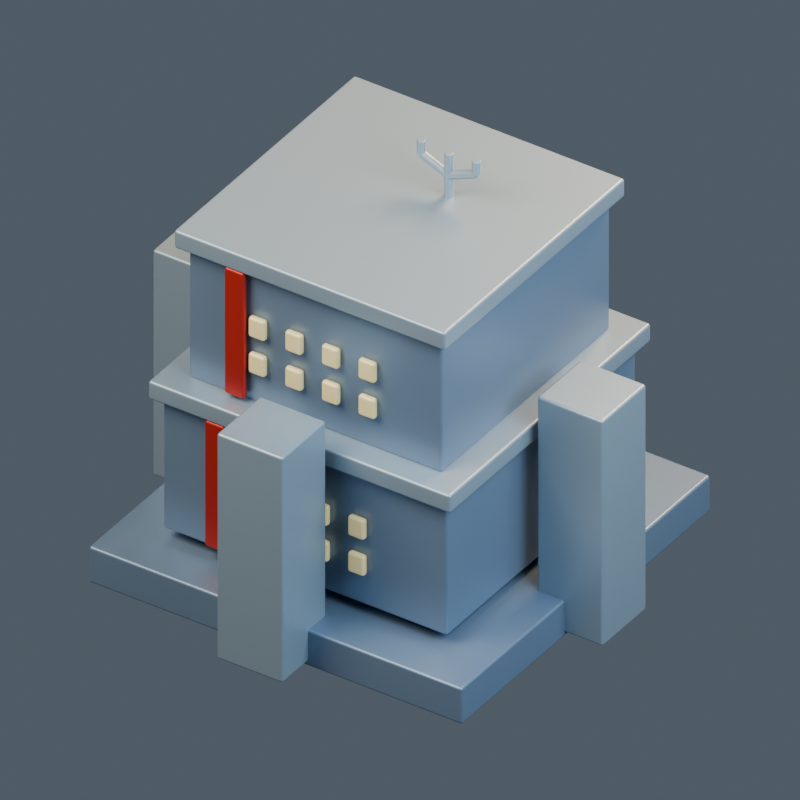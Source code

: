 # Source: model.blend  (saved by Blender 4.5.92; exported with 4.5.12 LTS)
import bpy
from mathutils import Matrix  # noqa: F401  (used for matrix-valued properties, if any)

bpy.ops.wm.read_factory_settings(use_empty=True)
scene = bpy.context.scene
scene.name = '135 | The Cube'

# ---- collections
col_mn06___the_cube = bpy.data.collections.new('MN06 | The Cube'); scene.collection.children.link(col_mn06___the_cube)

# ---- materials (node trees are filled in below, after node groups)
mat_mauna___body = bpy.data.materials.new('mauna | body')
mat_mauna___body.diffuse_color = (0.19, 0.27, 0.38, 1.0)
mat_mauna___trim = bpy.data.materials.new('mauna | trim')
mat_mauna___trim.diffuse_color = (0.31, 0.4, 0.47, 1.0)
mat_mauna___light = bpy.data.materials.new('mauna | light')
mat_mauna___light.diffuse_color = (0.84, 0.68, 0.32, 1.0)
mat_mauna___accent = bpy.data.materials.new('mauna | accent')
mat_mauna___accent.diffuse_color = (0.52, 0.02, 0.015, 1.0)
mat_mauna___cap = bpy.data.materials.new('mauna | cap')
mat_mauna___cap.diffuse_color = (0.52, 0.31, 0.09, 1.0)

# ---- material node trees
mat_mauna___body.use_nodes = True; mat_mauna___body.node_tree.nodes.clear()
_N = mat_mauna___body.node_tree.nodes; _L = mat_mauna___body.node_tree.links
n0 = _N.new('ShaderNodeBsdfPrincipled'); n0.name = 'Principled BSDF'; n0.location = (-200, 100)
n0.inputs[0].default_value = (0.19, 0.27, 0.38, 1.0)
n0.inputs[1].default_value = 0.45
n0.inputs[2].default_value = 0.43
n0.inputs[27].default_value = (0.19, 0.27, 0.38, 1.0)
n1 = _N.new('ShaderNodeOutputMaterial'); n1.name = 'Material Output'; n1.location = (200, 100)
_L.new(n0.outputs[0], n1.inputs[0])
n1.is_active_output = True
mat_mauna___trim.use_nodes = True; mat_mauna___trim.node_tree.nodes.clear()
_N = mat_mauna___trim.node_tree.nodes; _L = mat_mauna___trim.node_tree.links
n0 = _N.new('ShaderNodeBsdfPrincipled'); n0.name = 'Principled BSDF'; n0.location = (-200, 100)
n0.inputs[0].default_value = (0.31, 0.4, 0.47, 1.0)
n0.inputs[1].default_value = 0.45
n0.inputs[2].default_value = 0.43
n0.inputs[27].default_value = (0.31, 0.4, 0.47, 1.0)
n1 = _N.new('ShaderNodeOutputMaterial'); n1.name = 'Material Output'; n1.location = (200, 100)
_L.new(n0.outputs[0], n1.inputs[0])
n1.is_active_output = True
mat_mauna___light.use_nodes = True; mat_mauna___light.node_tree.nodes.clear()
_N = mat_mauna___light.node_tree.nodes; _L = mat_mauna___light.node_tree.links
n0 = _N.new('ShaderNodeBsdfPrincipled'); n0.name = 'Principled BSDF'; n0.location = (-200, 100)
n0.inputs[0].default_value = (0.84, 0.68, 0.32, 1.0)
n0.inputs[1].default_value = 0.1
n0.inputs[2].default_value = 0.43
n0.inputs[27].default_value = (0.84, 0.68, 0.32, 1.0)
n0.inputs[28].default_value = 0.25
n1 = _N.new('ShaderNodeOutputMaterial'); n1.name = 'Material Output'; n1.location = (200, 100)
_L.new(n0.outputs[0], n1.inputs[0])
n1.is_active_output = True
mat_mauna___accent.use_nodes = True; mat_mauna___accent.node_tree.nodes.clear()
_N = mat_mauna___accent.node_tree.nodes; _L = mat_mauna___accent.node_tree.links
n0 = _N.new('ShaderNodeBsdfPrincipled'); n0.name = 'Principled BSDF'; n0.location = (-200, 100)
n0.inputs[0].default_value = (0.52, 0.02, 0.015, 1.0)
n0.inputs[1].default_value = 0.45
n0.inputs[2].default_value = 0.43
n0.inputs[27].default_value = (0.52, 0.02, 0.015, 1.0)
n1 = _N.new('ShaderNodeOutputMaterial'); n1.name = 'Material Output'; n1.location = (200, 100)
_L.new(n0.outputs[0], n1.inputs[0])
n1.is_active_output = True
mat_mauna___cap.use_nodes = True; mat_mauna___cap.node_tree.nodes.clear()
_N = mat_mauna___cap.node_tree.nodes; _L = mat_mauna___cap.node_tree.links
n0 = _N.new('ShaderNodeBsdfPrincipled'); n0.name = 'Principled BSDF'; n0.location = (-200, 100)
n0.inputs[0].default_value = (0.52, 0.31, 0.09, 1.0)
n0.inputs[1].default_value = 0.45
n0.inputs[2].default_value = 0.43
n0.inputs[27].default_value = (0.52, 0.31, 0.09, 1.0)
n1 = _N.new('ShaderNodeOutputMaterial'); n1.name = 'Material Output'; n1.location = (200, 100)
_L.new(n0.outputs[0], n1.inputs[0])
n1.is_active_output = True

# ---- world
world_openfa_ambient = bpy.data.worlds.new('OpenFA ambient'); scene.world = world_openfa_ambient
world_openfa_ambient.use_nodes = True; world_openfa_ambient.node_tree.nodes.clear()
_N = world_openfa_ambient.node_tree.nodes; _L = world_openfa_ambient.node_tree.links
n0 = _N.new('ShaderNodeBackground'); n0.name = 'Background'; n0.location = (-200, 100)
n0.inputs[0].default_value = (0.19, 0.24, 0.3, 1.0)
n0.inputs[1].default_value = 0.45
n1 = _N.new('ShaderNodeOutputWorld'); n1.name = 'World Output'; n1.location = (200, 100)
_L.new(n0.outputs[0], n1.inputs[0])
n1.is_active_output = True

# ---- cameras
cam_camera = bpy.data.cameras.new('Camera')
cam_camera.type = 'ORTHO'
cam_camera.clip_end = 100.0
cam_camera.ortho_scale = 3.636

# ---- lights
light_area = bpy.data.lights.new('Area', 'AREA')
light_area.color = (1.0, 0.91, 0.78)
light_area.energy = 1100.0
light_area.size = 5.0
light_area.size_y = 1.0
light_area_001 = bpy.data.lights.new('Area.001', 'AREA')
light_area_001.color = (0.65, 0.83, 1.0)
light_area_001.energy = 650.0
light_area_001.size = 4.0
light_area_001.size_y = 1.0
light_area_002 = bpy.data.lights.new('Area.002', 'AREA')
light_area_002.color = (1.0, 0.66, 0.35)
light_area_002.energy = 900.0
light_area_002.size = 3.0
light_area_002.size_y = 1.0

# ---- meshes
me_cube = bpy.data.meshes.new('Cube')
me_cube.from_pydata([(-1.02, -1.02, -0.1), (-1.02, -1.02, 0.1), (-1.02, 1.02, -0.1), (-1.02, 1.02, 0.1), (1.02, -1.02, -0.1), (1.02, -1.02, 0.1), (1.02, 1.02, -0.1), (1.02, 1.02, 0.1)], [], [(0, 1, 3, 2), (2, 3, 7, 6), (6, 7, 5, 4), (4, 5, 1, 0), (2, 6, 4, 0), (7, 3, 1, 5)])
_uv = me_cube.uv_layers.new(name='UVMap')
_uv.uv.foreach_set('vector', [0.375, 0.0, 0.625, 0.0, 0.625, 0.25, 0.375, 0.25, 0.375, 0.25, 0.625, 0.25, 0.625, 0.5, 0.375, 0.5, 0.375, 0.5, 0.625, 0.5, 0.625, 0.75, 0.375, 0.75, 0.375, 0.75, 0.625, 0.75, 0.625, 1.0, 0.375, 1.0, 0.125, 0.5, 0.375, 0.5, 0.375, 0.75, 0.125, 0.75, 0.625, 0.5, 0.875, 0.5, 0.875, 0.75, 0.625, 0.75])
me_cube.materials.append(mat_mauna___body)
me_cube.update()
me_cube_001 = bpy.data.meshes.new('Cube.001')
me_cube_001.from_pydata([(-0.775, -0.775, -0.375), (-0.775, -0.775, 0.375), (-0.775, 0.775, -0.375), (-0.775, 0.775, 0.375), (0.775, -0.775, -0.375), (0.775, -0.775, 0.375), (0.775, 0.775, -0.375), (0.775, 0.775, 0.375)], [], [(0, 1, 3, 2), (2, 3, 7, 6), (6, 7, 5, 4), (4, 5, 1, 0), (2, 6, 4, 0), (7, 3, 1, 5)])
_uv = me_cube_001.uv_layers.new(name='UVMap')
_uv.uv.foreach_set('vector', [0.375, 0.0, 0.625, 0.0, 0.625, 0.25, 0.375, 0.25, 0.375, 0.25, 0.625, 0.25, 0.625, 0.5, 0.375, 0.5, 0.375, 0.5, 0.625, 0.5, 0.625, 0.75, 0.375, 0.75, 0.375, 0.75, 0.625, 0.75, 0.625, 1.0, 0.375, 1.0, 0.125, 0.5, 0.375, 0.5, 0.375, 0.75, 0.125, 0.75, 0.625, 0.5, 0.875, 0.5, 0.875, 0.75, 0.625, 0.75])
me_cube_001.materials.append(mat_mauna___body)
me_cube_001.update()
me_cube_002 = bpy.data.meshes.new('Cube.002')
me_cube_002.from_pydata([(-0.825, -0.825, -0.05), (-0.825, -0.825, 0.05), (-0.825, 0.825, -0.05), (-0.825, 0.825, 0.05), (0.825, -0.825, -0.05), (0.825, -0.825, 0.05), (0.825, 0.825, -0.05), (0.825, 0.825, 0.05)], [], [(0, 1, 3, 2), (2, 3, 7, 6), (6, 7, 5, 4), (4, 5, 1, 0), (2, 6, 4, 0), (7, 3, 1, 5)])
_uv = me_cube_002.uv_layers.new(name='UVMap')
_uv.uv.foreach_set('vector', [0.375, 0.0, 0.625, 0.0, 0.625, 0.25, 0.375, 0.25, 0.375, 0.25, 0.625, 0.25, 0.625, 0.5, 0.375, 0.5, 0.375, 0.5, 0.625, 0.5, 0.625, 0.75, 0.375, 0.75, 0.375, 0.75, 0.625, 0.75, 0.625, 1.0, 0.375, 1.0, 0.125, 0.5, 0.375, 0.5, 0.375, 0.75, 0.125, 0.75, 0.625, 0.5, 0.875, 0.5, 0.875, 0.75, 0.625, 0.75])
me_cube_002.materials.append(mat_mauna___trim)
me_cube_002.update()
me_cube_003 = bpy.data.meshes.new('Cube.003')
me_cube_003.from_pydata([(-0.045, -0.0175, -0.055), (-0.045, -0.0175, 0.055), (-0.045, 0.0175, -0.055), (-0.045, 0.0175, 0.055), (0.045, -0.0175, -0.055), (0.045, -0.0175, 0.055), (0.045, 0.0175, -0.055), (0.045, 0.0175, 0.055)], [], [(0, 1, 3, 2), (2, 3, 7, 6), (6, 7, 5, 4), (4, 5, 1, 0), (2, 6, 4, 0), (7, 3, 1, 5)])
_uv = me_cube_003.uv_layers.new(name='UVMap')
_uv.uv.foreach_set('vector', [0.375, 0.0, 0.625, 0.0, 0.625, 0.25, 0.375, 0.25, 0.375, 0.25, 0.625, 0.25, 0.625, 0.5, 0.375, 0.5, 0.375, 0.5, 0.625, 0.5, 0.625, 0.75, 0.375, 0.75, 0.375, 0.75, 0.625, 0.75, 0.625, 1.0, 0.375, 1.0, 0.125, 0.5, 0.375, 0.5, 0.375, 0.75, 0.125, 0.75, 0.625, 0.5, 0.875, 0.5, 0.875, 0.75, 0.625, 0.75])
me_cube_003.materials.append(mat_mauna___light)
me_cube_003.update()
me_cube_004 = bpy.data.meshes.new('Cube.004')
me_cube_004.from_pydata([(-0.045, -0.0175, -0.055), (-0.045, -0.0175, 0.055), (-0.045, 0.0175, -0.055), (-0.045, 0.0175, 0.055), (0.045, -0.0175, -0.055), (0.045, -0.0175, 0.055), (0.045, 0.0175, -0.055), (0.045, 0.0175, 0.055)], [], [(0, 1, 3, 2), (2, 3, 7, 6), (6, 7, 5, 4), (4, 5, 1, 0), (2, 6, 4, 0), (7, 3, 1, 5)])
_uv = me_cube_004.uv_layers.new(name='UVMap')
_uv.uv.foreach_set('vector', [0.375, 0.0, 0.625, 0.0, 0.625, 0.25, 0.375, 0.25, 0.375, 0.25, 0.625, 0.25, 0.625, 0.5, 0.375, 0.5, 0.375, 0.5, 0.625, 0.5, 0.625, 0.75, 0.375, 0.75, 0.375, 0.75, 0.625, 0.75, 0.625, 1.0, 0.375, 1.0, 0.125, 0.5, 0.375, 0.5, 0.375, 0.75, 0.125, 0.75, 0.625, 0.5, 0.875, 0.5, 0.875, 0.75, 0.625, 0.75])
me_cube_004.materials.append(mat_mauna___light)
me_cube_004.update()
me_cube_005 = bpy.data.meshes.new('Cube.005')
me_cube_005.from_pydata([(-0.045, -0.0175, -0.055), (-0.045, -0.0175, 0.055), (-0.045, 0.0175, -0.055), (-0.045, 0.0175, 0.055), (0.045, -0.0175, -0.055), (0.045, -0.0175, 0.055), (0.045, 0.0175, -0.055), (0.045, 0.0175, 0.055)], [], [(0, 1, 3, 2), (2, 3, 7, 6), (6, 7, 5, 4), (4, 5, 1, 0), (2, 6, 4, 0), (7, 3, 1, 5)])
_uv = me_cube_005.uv_layers.new(name='UVMap')
_uv.uv.foreach_set('vector', [0.375, 0.0, 0.625, 0.0, 0.625, 0.25, 0.375, 0.25, 0.375, 0.25, 0.625, 0.25, 0.625, 0.5, 0.375, 0.5, 0.375, 0.5, 0.625, 0.5, 0.625, 0.75, 0.375, 0.75, 0.375, 0.75, 0.625, 0.75, 0.625, 1.0, 0.375, 1.0, 0.125, 0.5, 0.375, 0.5, 0.375, 0.75, 0.125, 0.75, 0.625, 0.5, 0.875, 0.5, 0.875, 0.75, 0.625, 0.75])
me_cube_005.materials.append(mat_mauna___light)
me_cube_005.update()
me_cube_006 = bpy.data.meshes.new('Cube.006')
me_cube_006.from_pydata([(-0.045, -0.0175, -0.055), (-0.045, -0.0175, 0.055), (-0.045, 0.0175, -0.055), (-0.045, 0.0175, 0.055), (0.045, -0.0175, -0.055), (0.045, -0.0175, 0.055), (0.045, 0.0175, -0.055), (0.045, 0.0175, 0.055)], [], [(0, 1, 3, 2), (2, 3, 7, 6), (6, 7, 5, 4), (4, 5, 1, 0), (2, 6, 4, 0), (7, 3, 1, 5)])
_uv = me_cube_006.uv_layers.new(name='UVMap')
_uv.uv.foreach_set('vector', [0.375, 0.0, 0.625, 0.0, 0.625, 0.25, 0.375, 0.25, 0.375, 0.25, 0.625, 0.25, 0.625, 0.5, 0.375, 0.5, 0.375, 0.5, 0.625, 0.5, 0.625, 0.75, 0.375, 0.75, 0.375, 0.75, 0.625, 0.75, 0.625, 1.0, 0.375, 1.0, 0.125, 0.5, 0.375, 0.5, 0.375, 0.75, 0.125, 0.75, 0.625, 0.5, 0.875, 0.5, 0.875, 0.75, 0.625, 0.75])
me_cube_006.materials.append(mat_mauna___light)
me_cube_006.update()
me_cube_007 = bpy.data.meshes.new('Cube.007')
me_cube_007.from_pydata([(-0.045, -0.0175, -0.055), (-0.045, -0.0175, 0.055), (-0.045, 0.0175, -0.055), (-0.045, 0.0175, 0.055), (0.045, -0.0175, -0.055), (0.045, -0.0175, 0.055), (0.045, 0.0175, -0.055), (0.045, 0.0175, 0.055)], [], [(0, 1, 3, 2), (2, 3, 7, 6), (6, 7, 5, 4), (4, 5, 1, 0), (2, 6, 4, 0), (7, 3, 1, 5)])
_uv = me_cube_007.uv_layers.new(name='UVMap')
_uv.uv.foreach_set('vector', [0.375, 0.0, 0.625, 0.0, 0.625, 0.25, 0.375, 0.25, 0.375, 0.25, 0.625, 0.25, 0.625, 0.5, 0.375, 0.5, 0.375, 0.5, 0.625, 0.5, 0.625, 0.75, 0.375, 0.75, 0.375, 0.75, 0.625, 0.75, 0.625, 1.0, 0.375, 1.0, 0.125, 0.5, 0.375, 0.5, 0.375, 0.75, 0.125, 0.75, 0.625, 0.5, 0.875, 0.5, 0.875, 0.75, 0.625, 0.75])
me_cube_007.materials.append(mat_mauna___light)
me_cube_007.update()
me_cube_008 = bpy.data.meshes.new('Cube.008')
me_cube_008.from_pydata([(-0.045, -0.0175, -0.055), (-0.045, -0.0175, 0.055), (-0.045, 0.0175, -0.055), (-0.045, 0.0175, 0.055), (0.045, -0.0175, -0.055), (0.045, -0.0175, 0.055), (0.045, 0.0175, -0.055), (0.045, 0.0175, 0.055)], [], [(0, 1, 3, 2), (2, 3, 7, 6), (6, 7, 5, 4), (4, 5, 1, 0), (2, 6, 4, 0), (7, 3, 1, 5)])
_uv = me_cube_008.uv_layers.new(name='UVMap')
_uv.uv.foreach_set('vector', [0.375, 0.0, 0.625, 0.0, 0.625, 0.25, 0.375, 0.25, 0.375, 0.25, 0.625, 0.25, 0.625, 0.5, 0.375, 0.5, 0.375, 0.5, 0.625, 0.5, 0.625, 0.75, 0.375, 0.75, 0.375, 0.75, 0.625, 0.75, 0.625, 1.0, 0.375, 1.0, 0.125, 0.5, 0.375, 0.5, 0.375, 0.75, 0.125, 0.75, 0.625, 0.5, 0.875, 0.5, 0.875, 0.75, 0.625, 0.75])
me_cube_008.materials.append(mat_mauna___light)
me_cube_008.update()
me_cube_009 = bpy.data.meshes.new('Cube.009')
me_cube_009.from_pydata([(-0.045, -0.0175, -0.055), (-0.045, -0.0175, 0.055), (-0.045, 0.0175, -0.055), (-0.045, 0.0175, 0.055), (0.045, -0.0175, -0.055), (0.045, -0.0175, 0.055), (0.045, 0.0175, -0.055), (0.045, 0.0175, 0.055)], [], [(0, 1, 3, 2), (2, 3, 7, 6), (6, 7, 5, 4), (4, 5, 1, 0), (2, 6, 4, 0), (7, 3, 1, 5)])
_uv = me_cube_009.uv_layers.new(name='UVMap')
_uv.uv.foreach_set('vector', [0.375, 0.0, 0.625, 0.0, 0.625, 0.25, 0.375, 0.25, 0.375, 0.25, 0.625, 0.25, 0.625, 0.5, 0.375, 0.5, 0.375, 0.5, 0.625, 0.5, 0.625, 0.75, 0.375, 0.75, 0.375, 0.75, 0.625, 0.75, 0.625, 1.0, 0.375, 1.0, 0.125, 0.5, 0.375, 0.5, 0.375, 0.75, 0.125, 0.75, 0.625, 0.5, 0.875, 0.5, 0.875, 0.75, 0.625, 0.75])
me_cube_009.materials.append(mat_mauna___light)
me_cube_009.update()
me_cube_010 = bpy.data.meshes.new('Cube.010')
me_cube_010.from_pydata([(-0.045, -0.0175, -0.055), (-0.045, -0.0175, 0.055), (-0.045, 0.0175, -0.055), (-0.045, 0.0175, 0.055), (0.045, -0.0175, -0.055), (0.045, -0.0175, 0.055), (0.045, 0.0175, -0.055), (0.045, 0.0175, 0.055)], [], [(0, 1, 3, 2), (2, 3, 7, 6), (6, 7, 5, 4), (4, 5, 1, 0), (2, 6, 4, 0), (7, 3, 1, 5)])
_uv = me_cube_010.uv_layers.new(name='UVMap')
_uv.uv.foreach_set('vector', [0.375, 0.0, 0.625, 0.0, 0.625, 0.25, 0.375, 0.25, 0.375, 0.25, 0.625, 0.25, 0.625, 0.5, 0.375, 0.5, 0.375, 0.5, 0.625, 0.5, 0.625, 0.75, 0.375, 0.75, 0.375, 0.75, 0.625, 0.75, 0.625, 1.0, 0.375, 1.0, 0.125, 0.5, 0.375, 0.5, 0.375, 0.75, 0.125, 0.75, 0.625, 0.5, 0.875, 0.5, 0.875, 0.75, 0.625, 0.75])
me_cube_010.materials.append(mat_mauna___light)
me_cube_010.update()
me_cube_011 = bpy.data.meshes.new('Cube.011')
me_cube_011.from_pydata([(-0.055, -0.0175, -0.35), (-0.055, -0.0175, 0.35), (-0.055, 0.0175, -0.35), (-0.055, 0.0175, 0.35), (0.055, -0.0175, -0.35), (0.055, -0.0175, 0.35), (0.055, 0.0175, -0.35), (0.055, 0.0175, 0.35)], [], [(0, 1, 3, 2), (2, 3, 7, 6), (6, 7, 5, 4), (4, 5, 1, 0), (2, 6, 4, 0), (7, 3, 1, 5)])
_uv = me_cube_011.uv_layers.new(name='UVMap')
_uv.uv.foreach_set('vector', [0.375, 0.0, 0.625, 0.0, 0.625, 0.25, 0.375, 0.25, 0.375, 0.25, 0.625, 0.25, 0.625, 0.5, 0.375, 0.5, 0.375, 0.5, 0.625, 0.5, 0.625, 0.75, 0.375, 0.75, 0.375, 0.75, 0.625, 0.75, 0.625, 1.0, 0.375, 1.0, 0.125, 0.5, 0.375, 0.5, 0.375, 0.75, 0.125, 0.75, 0.625, 0.5, 0.875, 0.5, 0.875, 0.75, 0.625, 0.75])
me_cube_011.materials.append(mat_mauna___accent)
me_cube_011.update()
me_cube_012 = bpy.data.meshes.new('Cube.012')
me_cube_012.from_pydata([(-0.69, -0.69, -0.375), (-0.69, -0.69, 0.375), (-0.69, 0.69, -0.375), (-0.69, 0.69, 0.375), (0.69, -0.69, -0.375), (0.69, -0.69, 0.375), (0.69, 0.69, -0.375), (0.69, 0.69, 0.375)], [], [(0, 1, 3, 2), (2, 3, 7, 6), (6, 7, 5, 4), (4, 5, 1, 0), (2, 6, 4, 0), (7, 3, 1, 5)])
_uv = me_cube_012.uv_layers.new(name='UVMap')
_uv.uv.foreach_set('vector', [0.375, 0.0, 0.625, 0.0, 0.625, 0.25, 0.375, 0.25, 0.375, 0.25, 0.625, 0.25, 0.625, 0.5, 0.375, 0.5, 0.375, 0.5, 0.625, 0.5, 0.625, 0.75, 0.375, 0.75, 0.375, 0.75, 0.625, 0.75, 0.625, 1.0, 0.375, 1.0, 0.125, 0.5, 0.375, 0.5, 0.375, 0.75, 0.125, 0.75, 0.625, 0.5, 0.875, 0.5, 0.875, 0.75, 0.625, 0.75])
me_cube_012.materials.append(mat_mauna___body)
me_cube_012.update()
me_cube_013 = bpy.data.meshes.new('Cube.013')
me_cube_013.from_pydata([(-0.74, -0.74, -0.05), (-0.74, -0.74, 0.05), (-0.74, 0.74, -0.05), (-0.74, 0.74, 0.05), (0.74, -0.74, -0.05), (0.74, -0.74, 0.05), (0.74, 0.74, -0.05), (0.74, 0.74, 0.05)], [], [(0, 1, 3, 2), (2, 3, 7, 6), (6, 7, 5, 4), (4, 5, 1, 0), (2, 6, 4, 0), (7, 3, 1, 5)])
_uv = me_cube_013.uv_layers.new(name='UVMap')
_uv.uv.foreach_set('vector', [0.375, 0.0, 0.625, 0.0, 0.625, 0.25, 0.375, 0.25, 0.375, 0.25, 0.625, 0.25, 0.625, 0.5, 0.375, 0.5, 0.375, 0.5, 0.625, 0.5, 0.625, 0.75, 0.375, 0.75, 0.375, 0.75, 0.625, 0.75, 0.625, 1.0, 0.375, 1.0, 0.125, 0.5, 0.375, 0.5, 0.375, 0.75, 0.125, 0.75, 0.625, 0.5, 0.875, 0.5, 0.875, 0.75, 0.625, 0.75])
me_cube_013.materials.append(mat_mauna___trim)
me_cube_013.update()
me_cube_014 = bpy.data.meshes.new('Cube.014')
me_cube_014.from_pydata([(-0.045, -0.0175, -0.055), (-0.045, -0.0175, 0.055), (-0.045, 0.0175, -0.055), (-0.045, 0.0175, 0.055), (0.045, -0.0175, -0.055), (0.045, -0.0175, 0.055), (0.045, 0.0175, -0.055), (0.045, 0.0175, 0.055)], [], [(0, 1, 3, 2), (2, 3, 7, 6), (6, 7, 5, 4), (4, 5, 1, 0), (2, 6, 4, 0), (7, 3, 1, 5)])
_uv = me_cube_014.uv_layers.new(name='UVMap')
_uv.uv.foreach_set('vector', [0.375, 0.0, 0.625, 0.0, 0.625, 0.25, 0.375, 0.25, 0.375, 0.25, 0.625, 0.25, 0.625, 0.5, 0.375, 0.5, 0.375, 0.5, 0.625, 0.5, 0.625, 0.75, 0.375, 0.75, 0.375, 0.75, 0.625, 0.75, 0.625, 1.0, 0.375, 1.0, 0.125, 0.5, 0.375, 0.5, 0.375, 0.75, 0.125, 0.75, 0.625, 0.5, 0.875, 0.5, 0.875, 0.75, 0.625, 0.75])
me_cube_014.materials.append(mat_mauna___light)
me_cube_014.update()
me_cube_015 = bpy.data.meshes.new('Cube.015')
me_cube_015.from_pydata([(-0.045, -0.0175, -0.055), (-0.045, -0.0175, 0.055), (-0.045, 0.0175, -0.055), (-0.045, 0.0175, 0.055), (0.045, -0.0175, -0.055), (0.045, -0.0175, 0.055), (0.045, 0.0175, -0.055), (0.045, 0.0175, 0.055)], [], [(0, 1, 3, 2), (2, 3, 7, 6), (6, 7, 5, 4), (4, 5, 1, 0), (2, 6, 4, 0), (7, 3, 1, 5)])
_uv = me_cube_015.uv_layers.new(name='UVMap')
_uv.uv.foreach_set('vector', [0.375, 0.0, 0.625, 0.0, 0.625, 0.25, 0.375, 0.25, 0.375, 0.25, 0.625, 0.25, 0.625, 0.5, 0.375, 0.5, 0.375, 0.5, 0.625, 0.5, 0.625, 0.75, 0.375, 0.75, 0.375, 0.75, 0.625, 0.75, 0.625, 1.0, 0.375, 1.0, 0.125, 0.5, 0.375, 0.5, 0.375, 0.75, 0.125, 0.75, 0.625, 0.5, 0.875, 0.5, 0.875, 0.75, 0.625, 0.75])
me_cube_015.materials.append(mat_mauna___light)
me_cube_015.update()
me_cube_016 = bpy.data.meshes.new('Cube.016')
me_cube_016.from_pydata([(-0.045, -0.0175, -0.055), (-0.045, -0.0175, 0.055), (-0.045, 0.0175, -0.055), (-0.045, 0.0175, 0.055), (0.045, -0.0175, -0.055), (0.045, -0.0175, 0.055), (0.045, 0.0175, -0.055), (0.045, 0.0175, 0.055)], [], [(0, 1, 3, 2), (2, 3, 7, 6), (6, 7, 5, 4), (4, 5, 1, 0), (2, 6, 4, 0), (7, 3, 1, 5)])
_uv = me_cube_016.uv_layers.new(name='UVMap')
_uv.uv.foreach_set('vector', [0.375, 0.0, 0.625, 0.0, 0.625, 0.25, 0.375, 0.25, 0.375, 0.25, 0.625, 0.25, 0.625, 0.5, 0.375, 0.5, 0.375, 0.5, 0.625, 0.5, 0.625, 0.75, 0.375, 0.75, 0.375, 0.75, 0.625, 0.75, 0.625, 1.0, 0.375, 1.0, 0.125, 0.5, 0.375, 0.5, 0.375, 0.75, 0.125, 0.75, 0.625, 0.5, 0.875, 0.5, 0.875, 0.75, 0.625, 0.75])
me_cube_016.materials.append(mat_mauna___light)
me_cube_016.update()
me_cube_017 = bpy.data.meshes.new('Cube.017')
me_cube_017.from_pydata([(-0.045, -0.0175, -0.055), (-0.045, -0.0175, 0.055), (-0.045, 0.0175, -0.055), (-0.045, 0.0175, 0.055), (0.045, -0.0175, -0.055), (0.045, -0.0175, 0.055), (0.045, 0.0175, -0.055), (0.045, 0.0175, 0.055)], [], [(0, 1, 3, 2), (2, 3, 7, 6), (6, 7, 5, 4), (4, 5, 1, 0), (2, 6, 4, 0), (7, 3, 1, 5)])
_uv = me_cube_017.uv_layers.new(name='UVMap')
_uv.uv.foreach_set('vector', [0.375, 0.0, 0.625, 0.0, 0.625, 0.25, 0.375, 0.25, 0.375, 0.25, 0.625, 0.25, 0.625, 0.5, 0.375, 0.5, 0.375, 0.5, 0.625, 0.5, 0.625, 0.75, 0.375, 0.75, 0.375, 0.75, 0.625, 0.75, 0.625, 1.0, 0.375, 1.0, 0.125, 0.5, 0.375, 0.5, 0.375, 0.75, 0.125, 0.75, 0.625, 0.5, 0.875, 0.5, 0.875, 0.75, 0.625, 0.75])
me_cube_017.materials.append(mat_mauna___light)
me_cube_017.update()
me_cube_018 = bpy.data.meshes.new('Cube.018')
me_cube_018.from_pydata([(-0.045, -0.0175, -0.055), (-0.045, -0.0175, 0.055), (-0.045, 0.0175, -0.055), (-0.045, 0.0175, 0.055), (0.045, -0.0175, -0.055), (0.045, -0.0175, 0.055), (0.045, 0.0175, -0.055), (0.045, 0.0175, 0.055)], [], [(0, 1, 3, 2), (2, 3, 7, 6), (6, 7, 5, 4), (4, 5, 1, 0), (2, 6, 4, 0), (7, 3, 1, 5)])
_uv = me_cube_018.uv_layers.new(name='UVMap')
_uv.uv.foreach_set('vector', [0.375, 0.0, 0.625, 0.0, 0.625, 0.25, 0.375, 0.25, 0.375, 0.25, 0.625, 0.25, 0.625, 0.5, 0.375, 0.5, 0.375, 0.5, 0.625, 0.5, 0.625, 0.75, 0.375, 0.75, 0.375, 0.75, 0.625, 0.75, 0.625, 1.0, 0.375, 1.0, 0.125, 0.5, 0.375, 0.5, 0.375, 0.75, 0.125, 0.75, 0.625, 0.5, 0.875, 0.5, 0.875, 0.75, 0.625, 0.75])
me_cube_018.materials.append(mat_mauna___light)
me_cube_018.update()
me_cube_019 = bpy.data.meshes.new('Cube.019')
me_cube_019.from_pydata([(-0.045, -0.0175, -0.055), (-0.045, -0.0175, 0.055), (-0.045, 0.0175, -0.055), (-0.045, 0.0175, 0.055), (0.045, -0.0175, -0.055), (0.045, -0.0175, 0.055), (0.045, 0.0175, -0.055), (0.045, 0.0175, 0.055)], [], [(0, 1, 3, 2), (2, 3, 7, 6), (6, 7, 5, 4), (4, 5, 1, 0), (2, 6, 4, 0), (7, 3, 1, 5)])
_uv = me_cube_019.uv_layers.new(name='UVMap')
_uv.uv.foreach_set('vector', [0.375, 0.0, 0.625, 0.0, 0.625, 0.25, 0.375, 0.25, 0.375, 0.25, 0.625, 0.25, 0.625, 0.5, 0.375, 0.5, 0.375, 0.5, 0.625, 0.5, 0.625, 0.75, 0.375, 0.75, 0.375, 0.75, 0.625, 0.75, 0.625, 1.0, 0.375, 1.0, 0.125, 0.5, 0.375, 0.5, 0.375, 0.75, 0.125, 0.75, 0.625, 0.5, 0.875, 0.5, 0.875, 0.75, 0.625, 0.75])
me_cube_019.materials.append(mat_mauna___light)
me_cube_019.update()
me_cube_020 = bpy.data.meshes.new('Cube.020')
me_cube_020.from_pydata([(-0.045, -0.0175, -0.055), (-0.045, -0.0175, 0.055), (-0.045, 0.0175, -0.055), (-0.045, 0.0175, 0.055), (0.045, -0.0175, -0.055), (0.045, -0.0175, 0.055), (0.045, 0.0175, -0.055), (0.045, 0.0175, 0.055)], [], [(0, 1, 3, 2), (2, 3, 7, 6), (6, 7, 5, 4), (4, 5, 1, 0), (2, 6, 4, 0), (7, 3, 1, 5)])
_uv = me_cube_020.uv_layers.new(name='UVMap')
_uv.uv.foreach_set('vector', [0.375, 0.0, 0.625, 0.0, 0.625, 0.25, 0.375, 0.25, 0.375, 0.25, 0.625, 0.25, 0.625, 0.5, 0.375, 0.5, 0.375, 0.5, 0.625, 0.5, 0.625, 0.75, 0.375, 0.75, 0.375, 0.75, 0.625, 0.75, 0.625, 1.0, 0.375, 1.0, 0.125, 0.5, 0.375, 0.5, 0.375, 0.75, 0.125, 0.75, 0.625, 0.5, 0.875, 0.5, 0.875, 0.75, 0.625, 0.75])
me_cube_020.materials.append(mat_mauna___light)
me_cube_020.update()
me_cube_021 = bpy.data.meshes.new('Cube.021')
me_cube_021.from_pydata([(-0.045, -0.0175, -0.055), (-0.045, -0.0175, 0.055), (-0.045, 0.0175, -0.055), (-0.045, 0.0175, 0.055), (0.045, -0.0175, -0.055), (0.045, -0.0175, 0.055), (0.045, 0.0175, -0.055), (0.045, 0.0175, 0.055)], [], [(0, 1, 3, 2), (2, 3, 7, 6), (6, 7, 5, 4), (4, 5, 1, 0), (2, 6, 4, 0), (7, 3, 1, 5)])
_uv = me_cube_021.uv_layers.new(name='UVMap')
_uv.uv.foreach_set('vector', [0.375, 0.0, 0.625, 0.0, 0.625, 0.25, 0.375, 0.25, 0.375, 0.25, 0.625, 0.25, 0.625, 0.5, 0.375, 0.5, 0.375, 0.5, 0.625, 0.5, 0.625, 0.75, 0.375, 0.75, 0.375, 0.75, 0.625, 0.75, 0.625, 1.0, 0.375, 1.0, 0.125, 0.5, 0.375, 0.5, 0.375, 0.75, 0.125, 0.75, 0.625, 0.5, 0.875, 0.5, 0.875, 0.75, 0.625, 0.75])
me_cube_021.materials.append(mat_mauna___light)
me_cube_021.update()
me_cube_022 = bpy.data.meshes.new('Cube.022')
me_cube_022.from_pydata([(-0.055, -0.0175, -0.35), (-0.055, -0.0175, 0.35), (-0.055, 0.0175, -0.35), (-0.055, 0.0175, 0.35), (0.055, -0.0175, -0.35), (0.055, -0.0175, 0.35), (0.055, 0.0175, -0.35), (0.055, 0.0175, 0.35)], [], [(0, 1, 3, 2), (2, 3, 7, 6), (6, 7, 5, 4), (4, 5, 1, 0), (2, 6, 4, 0), (7, 3, 1, 5)])
_uv = me_cube_022.uv_layers.new(name='UVMap')
_uv.uv.foreach_set('vector', [0.375, 0.0, 0.625, 0.0, 0.625, 0.25, 0.375, 0.25, 0.375, 0.25, 0.625, 0.25, 0.625, 0.5, 0.375, 0.5, 0.375, 0.5, 0.625, 0.5, 0.625, 0.75, 0.375, 0.75, 0.375, 0.75, 0.625, 0.75, 0.625, 1.0, 0.375, 1.0, 0.125, 0.5, 0.375, 0.5, 0.375, 0.75, 0.125, 0.75, 0.625, 0.5, 0.875, 0.5, 0.875, 0.75, 0.625, 0.75])
me_cube_022.materials.append(mat_mauna___accent)
me_cube_022.update()
me_cube_023 = bpy.data.meshes.new('Cube.023')
me_cube_023.from_pydata([(-0.18, -0.18, -0.625), (-0.18, -0.18, 0.625), (-0.18, 0.18, -0.625), (-0.18, 0.18, 0.625), (0.18, -0.18, -0.625), (0.18, -0.18, 0.625), (0.18, 0.18, -0.625), (0.18, 0.18, 0.625)], [], [(0, 1, 3, 2), (2, 3, 7, 6), (6, 7, 5, 4), (4, 5, 1, 0), (2, 6, 4, 0), (7, 3, 1, 5)])
_uv = me_cube_023.uv_layers.new(name='UVMap')
_uv.uv.foreach_set('vector', [0.375, 0.0, 0.625, 0.0, 0.625, 0.25, 0.375, 0.25, 0.375, 0.25, 0.625, 0.25, 0.625, 0.5, 0.375, 0.5, 0.375, 0.5, 0.625, 0.5, 0.625, 0.75, 0.375, 0.75, 0.375, 0.75, 0.625, 0.75, 0.625, 1.0, 0.375, 1.0, 0.125, 0.5, 0.375, 0.5, 0.375, 0.75, 0.125, 0.75, 0.625, 0.5, 0.875, 0.5, 0.875, 0.75, 0.625, 0.75])
me_cube_023.materials.append(mat_mauna___trim)
me_cube_023.update()
me_buttress_metal_footing_mesh = bpy.data.meshes.new('Buttress metal footing mesh')
me_buttress_metal_footing_mesh.from_pydata([(1.17, 0.0, 0.0), (1.135, 0.08485, 0.0), (1.05, 0.12, 0.0), (0.9651, 0.08485, 0.0), (0.93, 1.47e-17, 0.0), (0.9651, -0.08485, 0.0), (1.05, -0.12, 0.0), (1.135, -0.08485, 0.0), (1.17, 0.0, 0.24), (1.135, 0.08485, 0.24), (1.05, 0.12, 0.24), (0.9651, 0.08485, 0.24), (0.93, 1.47e-17, 0.24), (0.9651, -0.08485, 0.24), (1.05, -0.12, 0.24), (1.135, -0.08485, 0.24)], [], [(7, 6, 5, 4, 3, 2, 1, 0), (0, 1, 9, 8), (1, 2, 10, 9), (2, 3, 11, 10), (3, 4, 12, 11), (4, 5, 13, 12), (5, 6, 14, 13), (6, 7, 15, 14), (7, 0, 8, 15), (8, 9, 10, 11, 12, 13, 14, 15)])
me_buttress_metal_footing_mesh.polygons.foreach_set('use_smooth', [0, 1, 1, 1, 1, 1, 1, 1, 1, 0])
me_buttress_metal_footing_mesh.materials.append(mat_mauna___cap)
me_buttress_metal_footing_mesh.update()
me_cube_024 = bpy.data.meshes.new('Cube.024')
me_cube_024.from_pydata([(-0.18, -0.18, -0.625), (-0.18, -0.18, 0.625), (-0.18, 0.18, -0.625), (-0.18, 0.18, 0.625), (0.18, -0.18, -0.625), (0.18, -0.18, 0.625), (0.18, 0.18, -0.625), (0.18, 0.18, 0.625)], [], [(0, 1, 3, 2), (2, 3, 7, 6), (6, 7, 5, 4), (4, 5, 1, 0), (2, 6, 4, 0), (7, 3, 1, 5)])
_uv = me_cube_024.uv_layers.new(name='UVMap')
_uv.uv.foreach_set('vector', [0.375, 0.0, 0.625, 0.0, 0.625, 0.25, 0.375, 0.25, 0.375, 0.25, 0.625, 0.25, 0.625, 0.5, 0.375, 0.5, 0.375, 0.5, 0.625, 0.5, 0.625, 0.75, 0.375, 0.75, 0.375, 0.75, 0.625, 0.75, 0.625, 1.0, 0.375, 1.0, 0.125, 0.5, 0.375, 0.5, 0.375, 0.75, 0.125, 0.75, 0.625, 0.5, 0.875, 0.5, 0.875, 0.75, 0.625, 0.75])
me_cube_024.materials.append(mat_mauna___trim)
me_cube_024.update()
me_buttress_metal_footing_mesh_001 = bpy.data.meshes.new('Buttress metal footing mesh.001')
me_buttress_metal_footing_mesh_001.from_pydata([(0.12, 1.05, 0.0), (0.08485, 1.135, 0.0), (7.164e-17, 1.17, 0.0), (-0.08485, 1.135, 0.0), (-0.12, 1.05, 0.0), (-0.08485, 0.9651, 0.0), (4.225e-17, 0.93, 0.0), (0.08485, 0.9651, 0.0), (0.12, 1.05, 0.24), (0.08485, 1.135, 0.24), (7.164e-17, 1.17, 0.24), (-0.08485, 1.135, 0.24), (-0.12, 1.05, 0.24), (-0.08485, 0.9651, 0.24), (4.225e-17, 0.93, 0.24), (0.08485, 0.9651, 0.24)], [], [(7, 6, 5, 4, 3, 2, 1, 0), (0, 1, 9, 8), (1, 2, 10, 9), (2, 3, 11, 10), (3, 4, 12, 11), (4, 5, 13, 12), (5, 6, 14, 13), (6, 7, 15, 14), (7, 0, 8, 15), (8, 9, 10, 11, 12, 13, 14, 15)])
me_buttress_metal_footing_mesh_001.polygons.foreach_set('use_smooth', [0, 1, 1, 1, 1, 1, 1, 1, 1, 0])
me_buttress_metal_footing_mesh_001.materials.append(mat_mauna___cap)
me_buttress_metal_footing_mesh_001.update()
me_cube_025 = bpy.data.meshes.new('Cube.025')
me_cube_025.from_pydata([(-0.18, -0.18, -0.625), (-0.18, -0.18, 0.625), (-0.18, 0.18, -0.625), (-0.18, 0.18, 0.625), (0.18, -0.18, -0.625), (0.18, -0.18, 0.625), (0.18, 0.18, -0.625), (0.18, 0.18, 0.625)], [], [(0, 1, 3, 2), (2, 3, 7, 6), (6, 7, 5, 4), (4, 5, 1, 0), (2, 6, 4, 0), (7, 3, 1, 5)])
_uv = me_cube_025.uv_layers.new(name='UVMap')
_uv.uv.foreach_set('vector', [0.375, 0.0, 0.625, 0.0, 0.625, 0.25, 0.375, 0.25, 0.375, 0.25, 0.625, 0.25, 0.625, 0.5, 0.375, 0.5, 0.375, 0.5, 0.625, 0.5, 0.625, 0.75, 0.375, 0.75, 0.375, 0.75, 0.625, 0.75, 0.625, 1.0, 0.375, 1.0, 0.125, 0.5, 0.375, 0.5, 0.375, 0.75, 0.125, 0.75, 0.625, 0.5, 0.875, 0.5, 0.875, 0.75, 0.625, 0.75])
me_cube_025.materials.append(mat_mauna___trim)
me_cube_025.update()
me_buttress_metal_footing_mesh_002 = bpy.data.meshes.new('Buttress metal footing mesh.002')
me_buttress_metal_footing_mesh_002.from_pydata([(-0.93, 1.286e-16, 0.0), (-0.9651, 0.08485, 0.0), (-1.05, 0.12, 0.0), (-1.135, 0.08485, 0.0), (-1.17, 1.433e-16, 0.0), (-1.135, -0.08485, 0.0), (-1.05, -0.12, 0.0), (-0.9651, -0.08485, 0.0), (-0.93, 1.286e-16, 0.24), (-0.9651, 0.08485, 0.24), (-1.05, 0.12, 0.24), (-1.135, 0.08485, 0.24), (-1.17, 1.433e-16, 0.24), (-1.135, -0.08485, 0.24), (-1.05, -0.12, 0.24), (-0.9651, -0.08485, 0.24)], [], [(7, 6, 5, 4, 3, 2, 1, 0), (0, 1, 9, 8), (1, 2, 10, 9), (2, 3, 11, 10), (3, 4, 12, 11), (4, 5, 13, 12), (5, 6, 14, 13), (6, 7, 15, 14), (7, 0, 8, 15), (8, 9, 10, 11, 12, 13, 14, 15)])
me_buttress_metal_footing_mesh_002.polygons.foreach_set('use_smooth', [0, 1, 1, 1, 1, 1, 1, 1, 1, 0])
me_buttress_metal_footing_mesh_002.materials.append(mat_mauna___cap)
me_buttress_metal_footing_mesh_002.update()
me_cube_026 = bpy.data.meshes.new('Cube.026')
me_cube_026.from_pydata([(-0.18, -0.18, -0.625), (-0.18, -0.18, 0.625), (-0.18, 0.18, -0.625), (-0.18, 0.18, 0.625), (0.18, -0.18, -0.625), (0.18, -0.18, 0.625), (0.18, 0.18, -0.625), (0.18, 0.18, 0.625)], [], [(0, 1, 3, 2), (2, 3, 7, 6), (6, 7, 5, 4), (4, 5, 1, 0), (2, 6, 4, 0), (7, 3, 1, 5)])
_uv = me_cube_026.uv_layers.new(name='UVMap')
_uv.uv.foreach_set('vector', [0.375, 0.0, 0.625, 0.0, 0.625, 0.25, 0.375, 0.25, 0.375, 0.25, 0.625, 0.25, 0.625, 0.5, 0.375, 0.5, 0.375, 0.5, 0.625, 0.5, 0.625, 0.75, 0.375, 0.75, 0.375, 0.75, 0.625, 0.75, 0.625, 1.0, 0.375, 1.0, 0.125, 0.5, 0.375, 0.5, 0.375, 0.75, 0.125, 0.75, 0.625, 0.5, 0.875, 0.5, 0.875, 0.75, 0.625, 0.75])
me_cube_026.materials.append(mat_mauna___trim)
me_cube_026.update()
me_buttress_metal_footing_mesh_003 = bpy.data.meshes.new('Buttress metal footing mesh.003')
me_buttress_metal_footing_mesh_003.from_pydata([(0.12, -1.05, 0.0), (0.08485, -0.9651, 0.0), (-1.855e-16, -0.93, 0.0), (-0.08485, -0.9651, 0.0), (-0.12, -1.05, 0.0), (-0.08485, -1.135, 0.0), (-2.149e-16, -1.17, 0.0), (0.08485, -1.135, 0.0), (0.12, -1.05, 0.24), (0.08485, -0.9651, 0.24), (-1.855e-16, -0.93, 0.24), (-0.08485, -0.9651, 0.24), (-0.12, -1.05, 0.24), (-0.08485, -1.135, 0.24), (-2.149e-16, -1.17, 0.24), (0.08485, -1.135, 0.24)], [], [(7, 6, 5, 4, 3, 2, 1, 0), (0, 1, 9, 8), (1, 2, 10, 9), (2, 3, 11, 10), (3, 4, 12, 11), (4, 5, 13, 12), (5, 6, 14, 13), (6, 7, 15, 14), (7, 0, 8, 15), (8, 9, 10, 11, 12, 13, 14, 15)])
me_buttress_metal_footing_mesh_003.polygons.foreach_set('use_smooth', [0, 1, 1, 1, 1, 1, 1, 1, 1, 0])
me_buttress_metal_footing_mesh_003.materials.append(mat_mauna___cap)
me_buttress_metal_footing_mesh_003.update()
me_cylinder = bpy.data.meshes.new('Cylinder')
me_cylinder.from_pydata([(0.0, 0.022, -0.125), (0.0, 0.022, 0.125), (0.011, 0.01905, -0.125), (0.011, 0.01905, 0.125), (0.01905, 0.011, -0.125), (0.01905, 0.011, 0.125), (0.022, 0.0, -0.125), (0.022, 0.0, 0.125), (0.01905, -0.011, -0.125), (0.01905, -0.011, 0.125), (0.011, -0.01905, -0.125), (0.011, -0.01905, 0.125), (0.0, -0.022, -0.125), (0.0, -0.022, 0.125), (-0.011, -0.01905, -0.125), (-0.011, -0.01905, 0.125), (-0.01905, -0.011, -0.125), (-0.01905, -0.011, 0.125), (-0.022, 0.0, -0.125), (-0.022, 0.0, 0.125), (-0.01905, 0.011, -0.125), (-0.01905, 0.011, 0.125), (-0.011, 0.01905, -0.125), (-0.011, 0.01905, 0.125)], [], [(0, 1, 3, 2), (2, 3, 5, 4), (4, 5, 7, 6), (6, 7, 9, 8), (8, 9, 11, 10), (10, 11, 13, 12), (12, 13, 15, 14), (14, 15, 17, 16), (16, 17, 19, 18), (18, 19, 21, 20), (3, 1, 23, 21, 19, 17, 15, 13, 11, 9, 7, 5), (20, 21, 23, 22), (22, 23, 1, 0), (0, 2, 4, 6, 8, 10, 12, 14, 16, 18, 20, 22)])
_uv = me_cylinder.uv_layers.new(name='UVMap')
_uv.uv.foreach_set('vector', [1.0, 0.5, 1.0, 1.0, 0.9167, 1.0, 0.9167, 0.5, 0.9167, 0.5, 0.9167, 1.0, 0.8333, 1.0, 0.8333, 0.5, 0.8333, 0.5, 0.8333, 1.0, 0.75, 1.0, 0.75, 0.5, 0.75, 0.5, 0.75, 1.0, 0.6667, 1.0, 0.6667, 0.5, 0.6667, 0.5, 0.6667, 1.0, 0.5833, 1.0, 0.5833, 0.5, 0.5833, 0.5, 0.5833, 1.0, 0.5, 1.0, 0.5, 0.5, 0.5, 0.5, 0.5, 1.0, 0.4167, 1.0, 0.4167, 0.5, 0.4167, 0.5, 0.4167, 1.0, 0.3333, 1.0, 0.3333, 0.5, 0.3333, 0.5, 0.3333, 1.0, 0.25, 1.0, 0.25, 0.5, 0.25, 0.5, 0.25, 1.0, 0.1667, 1.0, 0.1667, 0.5, 0.37, 0.4578, 0.25, 0.49, 0.13, 0.4578, 0.04215, 0.37, 0.01, 0.25, 0.04215, 0.13, 0.13, 0.04215, 0.25, 0.01, 0.37, 0.04215, 0.4578, 0.13, 0.49, 0.25, 0.4578, 0.37, 0.1667, 0.5, 0.1667, 1.0, 0.08333, 1.0, 0.08333, 0.5, 0.08333, 0.5, 0.08333, 1.0, 7.451e-08, 1.0, 7.451e-08, 0.5, 0.75, 0.49, 0.87, 0.4578, 0.9578, 0.37, 0.99, 0.25, 0.9578, 0.13, 0.87, 0.04215, 0.75, 0.01, 0.63, 0.04215, 0.5422, 0.13, 0.51, 0.25, 0.5422, 0.37, 0.63, 0.4578])
me_cylinder.materials.append(mat_mauna___trim)
me_cylinder.update()
me_cylinder_001 = bpy.data.meshes.new('Cylinder.001')
me_cylinder_001.from_pydata([(0.0, 0.022, -0.08174), (0.0, 0.022, 0.08174), (0.011, 0.01905, -0.08174), (0.011, 0.01905, 0.08174), (0.01905, 0.011, -0.08174), (0.01905, 0.011, 0.08174), (0.022, 0.0, -0.08174), (0.022, 0.0, 0.08174), (0.01905, -0.011, -0.08174), (0.01905, -0.011, 0.08174), (0.011, -0.01905, -0.08174), (0.011, -0.01905, 0.08174), (0.0, -0.022, -0.08174), (0.0, -0.022, 0.08174), (-0.011, -0.01905, -0.08174), (-0.011, -0.01905, 0.08174), (-0.01905, -0.011, -0.08174), (-0.01905, -0.011, 0.08174), (-0.022, 0.0, -0.08174), (-0.022, 0.0, 0.08174), (-0.01905, 0.011, -0.08174), (-0.01905, 0.011, 0.08174), (-0.011, 0.01905, -0.08174), (-0.011, 0.01905, 0.08174)], [], [(0, 1, 3, 2), (2, 3, 5, 4), (4, 5, 7, 6), (6, 7, 9, 8), (8, 9, 11, 10), (10, 11, 13, 12), (12, 13, 15, 14), (14, 15, 17, 16), (16, 17, 19, 18), (18, 19, 21, 20), (3, 1, 23, 21, 19, 17, 15, 13, 11, 9, 7, 5), (20, 21, 23, 22), (22, 23, 1, 0), (0, 2, 4, 6, 8, 10, 12, 14, 16, 18, 20, 22)])
_uv = me_cylinder_001.uv_layers.new(name='UVMap')
_uv.uv.foreach_set('vector', [1.0, 0.5, 1.0, 1.0, 0.9167, 1.0, 0.9167, 0.5, 0.9167, 0.5, 0.9167, 1.0, 0.8333, 1.0, 0.8333, 0.5, 0.8333, 0.5, 0.8333, 1.0, 0.75, 1.0, 0.75, 0.5, 0.75, 0.5, 0.75, 1.0, 0.6667, 1.0, 0.6667, 0.5, 0.6667, 0.5, 0.6667, 1.0, 0.5833, 1.0, 0.5833, 0.5, 0.5833, 0.5, 0.5833, 1.0, 0.5, 1.0, 0.5, 0.5, 0.5, 0.5, 0.5, 1.0, 0.4167, 1.0, 0.4167, 0.5, 0.4167, 0.5, 0.4167, 1.0, 0.3333, 1.0, 0.3333, 0.5, 0.3333, 0.5, 0.3333, 1.0, 0.25, 1.0, 0.25, 0.5, 0.25, 0.5, 0.25, 1.0, 0.1667, 1.0, 0.1667, 0.5, 0.37, 0.4578, 0.25, 0.49, 0.13, 0.4578, 0.04215, 0.37, 0.01, 0.25, 0.04215, 0.13, 0.13, 0.04215, 0.25, 0.01, 0.37, 0.04215, 0.4578, 0.13, 0.49, 0.25, 0.4578, 0.37, 0.1667, 0.5, 0.1667, 1.0, 0.08333, 1.0, 0.08333, 0.5, 0.08333, 0.5, 0.08333, 1.0, 7.451e-08, 1.0, 7.451e-08, 0.5, 0.75, 0.49, 0.87, 0.4578, 0.9578, 0.37, 0.99, 0.25, 0.9578, 0.13, 0.87, 0.04215, 0.75, 0.01, 0.63, 0.04215, 0.5422, 0.13, 0.51, 0.25, 0.5422, 0.37, 0.63, 0.4578])
me_cylinder_001.materials.append(mat_mauna___trim)
me_cylinder_001.update()
me_cylinder_002 = bpy.data.meshes.new('Cylinder.002')
me_cylinder_002.from_pydata([(0.0, 0.022, -0.0375), (0.0, 0.022, 0.0375), (0.011, 0.01905, -0.0375), (0.011, 0.01905, 0.0375), (0.01905, 0.011, -0.0375), (0.01905, 0.011, 0.0375), (0.022, 0.0, -0.0375), (0.022, 0.0, 0.0375), (0.01905, -0.011, -0.0375), (0.01905, -0.011, 0.0375), (0.011, -0.01905, -0.0375), (0.011, -0.01905, 0.0375), (0.0, -0.022, -0.0375), (0.0, -0.022, 0.0375), (-0.011, -0.01905, -0.0375), (-0.011, -0.01905, 0.0375), (-0.01905, -0.011, -0.0375), (-0.01905, -0.011, 0.0375), (-0.022, 0.0, -0.0375), (-0.022, 0.0, 0.0375), (-0.01905, 0.011, -0.0375), (-0.01905, 0.011, 0.0375), (-0.011, 0.01905, -0.0375), (-0.011, 0.01905, 0.0375)], [], [(0, 1, 3, 2), (2, 3, 5, 4), (4, 5, 7, 6), (6, 7, 9, 8), (8, 9, 11, 10), (10, 11, 13, 12), (12, 13, 15, 14), (14, 15, 17, 16), (16, 17, 19, 18), (18, 19, 21, 20), (3, 1, 23, 21, 19, 17, 15, 13, 11, 9, 7, 5), (20, 21, 23, 22), (22, 23, 1, 0), (0, 2, 4, 6, 8, 10, 12, 14, 16, 18, 20, 22)])
_uv = me_cylinder_002.uv_layers.new(name='UVMap')
_uv.uv.foreach_set('vector', [1.0, 0.5, 1.0, 1.0, 0.9167, 1.0, 0.9167, 0.5, 0.9167, 0.5, 0.9167, 1.0, 0.8333, 1.0, 0.8333, 0.5, 0.8333, 0.5, 0.8333, 1.0, 0.75, 1.0, 0.75, 0.5, 0.75, 0.5, 0.75, 1.0, 0.6667, 1.0, 0.6667, 0.5, 0.6667, 0.5, 0.6667, 1.0, 0.5833, 1.0, 0.5833, 0.5, 0.5833, 0.5, 0.5833, 1.0, 0.5, 1.0, 0.5, 0.5, 0.5, 0.5, 0.5, 1.0, 0.4167, 1.0, 0.4167, 0.5, 0.4167, 0.5, 0.4167, 1.0, 0.3333, 1.0, 0.3333, 0.5, 0.3333, 0.5, 0.3333, 1.0, 0.25, 1.0, 0.25, 0.5, 0.25, 0.5, 0.25, 1.0, 0.1667, 1.0, 0.1667, 0.5, 0.37, 0.4578, 0.25, 0.49, 0.13, 0.4578, 0.04215, 0.37, 0.01, 0.25, 0.04215, 0.13, 0.13, 0.04215, 0.25, 0.01, 0.37, 0.04215, 0.4578, 0.13, 0.49, 0.25, 0.4578, 0.37, 0.1667, 0.5, 0.1667, 1.0, 0.08333, 1.0, 0.08333, 0.5, 0.08333, 0.5, 0.08333, 1.0, 7.451e-08, 1.0, 7.451e-08, 0.5, 0.75, 0.49, 0.87, 0.4578, 0.9578, 0.37, 0.99, 0.25, 0.9578, 0.13, 0.87, 0.04215, 0.75, 0.01, 0.63, 0.04215, 0.5422, 0.13, 0.51, 0.25, 0.5422, 0.37, 0.63, 0.4578])
me_cylinder_002.materials.append(mat_mauna___trim)
me_cylinder_002.update()
me_cylinder_003 = bpy.data.meshes.new('Cylinder.003')
me_cylinder_003.from_pydata([(0.0, 0.022, -0.08174), (0.0, 0.022, 0.08174), (0.011, 0.01905, -0.08174), (0.011, 0.01905, 0.08174), (0.01905, 0.011, -0.08174), (0.01905, 0.011, 0.08174), (0.022, 0.0, -0.08174), (0.022, 0.0, 0.08174), (0.01905, -0.011, -0.08174), (0.01905, -0.011, 0.08174), (0.011, -0.01905, -0.08174), (0.011, -0.01905, 0.08174), (0.0, -0.022, -0.08174), (0.0, -0.022, 0.08174), (-0.011, -0.01905, -0.08174), (-0.011, -0.01905, 0.08174), (-0.01905, -0.011, -0.08174), (-0.01905, -0.011, 0.08174), (-0.022, 0.0, -0.08174), (-0.022, 0.0, 0.08174), (-0.01905, 0.011, -0.08174), (-0.01905, 0.011, 0.08174), (-0.011, 0.01905, -0.08174), (-0.011, 0.01905, 0.08174)], [], [(0, 1, 3, 2), (2, 3, 5, 4), (4, 5, 7, 6), (6, 7, 9, 8), (8, 9, 11, 10), (10, 11, 13, 12), (12, 13, 15, 14), (14, 15, 17, 16), (16, 17, 19, 18), (18, 19, 21, 20), (3, 1, 23, 21, 19, 17, 15, 13, 11, 9, 7, 5), (20, 21, 23, 22), (22, 23, 1, 0), (0, 2, 4, 6, 8, 10, 12, 14, 16, 18, 20, 22)])
_uv = me_cylinder_003.uv_layers.new(name='UVMap')
_uv.uv.foreach_set('vector', [1.0, 0.5, 1.0, 1.0, 0.9167, 1.0, 0.9167, 0.5, 0.9167, 0.5, 0.9167, 1.0, 0.8333, 1.0, 0.8333, 0.5, 0.8333, 0.5, 0.8333, 1.0, 0.75, 1.0, 0.75, 0.5, 0.75, 0.5, 0.75, 1.0, 0.6667, 1.0, 0.6667, 0.5, 0.6667, 0.5, 0.6667, 1.0, 0.5833, 1.0, 0.5833, 0.5, 0.5833, 0.5, 0.5833, 1.0, 0.5, 1.0, 0.5, 0.5, 0.5, 0.5, 0.5, 1.0, 0.4167, 1.0, 0.4167, 0.5, 0.4167, 0.5, 0.4167, 1.0, 0.3333, 1.0, 0.3333, 0.5, 0.3333, 0.5, 0.3333, 1.0, 0.25, 1.0, 0.25, 0.5, 0.25, 0.5, 0.25, 1.0, 0.1667, 1.0, 0.1667, 0.5, 0.37, 0.4578, 0.25, 0.49, 0.13, 0.4578, 0.04215, 0.37, 0.01, 0.25, 0.04215, 0.13, 0.13, 0.04215, 0.25, 0.01, 0.37, 0.04215, 0.4578, 0.13, 0.49, 0.25, 0.4578, 0.37, 0.1667, 0.5, 0.1667, 1.0, 0.08333, 1.0, 0.08333, 0.5, 0.08333, 0.5, 0.08333, 1.0, 7.451e-08, 1.0, 7.451e-08, 0.5, 0.75, 0.49, 0.87, 0.4578, 0.9578, 0.37, 0.99, 0.25, 0.9578, 0.13, 0.87, 0.04215, 0.75, 0.01, 0.63, 0.04215, 0.5422, 0.13, 0.51, 0.25, 0.5422, 0.37, 0.63, 0.4578])
me_cylinder_003.materials.append(mat_mauna___trim)
me_cylinder_003.update()
me_cylinder_004 = bpy.data.meshes.new('Cylinder.004')
me_cylinder_004.from_pydata([(0.0, 0.022, -0.0375), (0.0, 0.022, 0.0375), (0.011, 0.01905, -0.0375), (0.011, 0.01905, 0.0375), (0.01905, 0.011, -0.0375), (0.01905, 0.011, 0.0375), (0.022, 0.0, -0.0375), (0.022, 0.0, 0.0375), (0.01905, -0.011, -0.0375), (0.01905, -0.011, 0.0375), (0.011, -0.01905, -0.0375), (0.011, -0.01905, 0.0375), (0.0, -0.022, -0.0375), (0.0, -0.022, 0.0375), (-0.011, -0.01905, -0.0375), (-0.011, -0.01905, 0.0375), (-0.01905, -0.011, -0.0375), (-0.01905, -0.011, 0.0375), (-0.022, 0.0, -0.0375), (-0.022, 0.0, 0.0375), (-0.01905, 0.011, -0.0375), (-0.01905, 0.011, 0.0375), (-0.011, 0.01905, -0.0375), (-0.011, 0.01905, 0.0375)], [], [(0, 1, 3, 2), (2, 3, 5, 4), (4, 5, 7, 6), (6, 7, 9, 8), (8, 9, 11, 10), (10, 11, 13, 12), (12, 13, 15, 14), (14, 15, 17, 16), (16, 17, 19, 18), (18, 19, 21, 20), (3, 1, 23, 21, 19, 17, 15, 13, 11, 9, 7, 5), (20, 21, 23, 22), (22, 23, 1, 0), (0, 2, 4, 6, 8, 10, 12, 14, 16, 18, 20, 22)])
_uv = me_cylinder_004.uv_layers.new(name='UVMap')
_uv.uv.foreach_set('vector', [1.0, 0.5, 1.0, 1.0, 0.9167, 1.0, 0.9167, 0.5, 0.9167, 0.5, 0.9167, 1.0, 0.8333, 1.0, 0.8333, 0.5, 0.8333, 0.5, 0.8333, 1.0, 0.75, 1.0, 0.75, 0.5, 0.75, 0.5, 0.75, 1.0, 0.6667, 1.0, 0.6667, 0.5, 0.6667, 0.5, 0.6667, 1.0, 0.5833, 1.0, 0.5833, 0.5, 0.5833, 0.5, 0.5833, 1.0, 0.5, 1.0, 0.5, 0.5, 0.5, 0.5, 0.5, 1.0, 0.4167, 1.0, 0.4167, 0.5, 0.4167, 0.5, 0.4167, 1.0, 0.3333, 1.0, 0.3333, 0.5, 0.3333, 0.5, 0.3333, 1.0, 0.25, 1.0, 0.25, 0.5, 0.25, 0.5, 0.25, 1.0, 0.1667, 1.0, 0.1667, 0.5, 0.37, 0.4578, 0.25, 0.49, 0.13, 0.4578, 0.04215, 0.37, 0.01, 0.25, 0.04215, 0.13, 0.13, 0.04215, 0.25, 0.01, 0.37, 0.04215, 0.4578, 0.13, 0.49, 0.25, 0.4578, 0.37, 0.1667, 0.5, 0.1667, 1.0, 0.08333, 1.0, 0.08333, 0.5, 0.08333, 0.5, 0.08333, 1.0, 7.451e-08, 1.0, 7.451e-08, 0.5, 0.75, 0.49, 0.87, 0.4578, 0.9578, 0.37, 0.99, 0.25, 0.9578, 0.13, 0.87, 0.04215, 0.75, 0.01, 0.63, 0.04215, 0.5422, 0.13, 0.51, 0.25, 0.5422, 0.37, 0.63, 0.4578])
me_cylinder_004.materials.append(mat_mauna___trim)
me_cylinder_004.update()

# ---- objects
ob_openfa_orthographic_30_degree_camera = bpy.data.objects.new('OpenFA orthographic 30 degree camera', cam_camera)
ob_soft_key = bpy.data.objects.new('Soft key', light_area)
ob_cool_fill = bpy.data.objects.new('Cool fill', light_area_001)
ob_copper_rim = bpy.data.objects.new('Copper rim', light_area_002)
ob_foundation_slab = bpy.data.objects.new('Foundation slab', me_cube)
ob_modular_block_storey = bpy.data.objects.new('Modular block storey', me_cube_001)
ob_block_roof_ledge = bpy.data.objects.new('Block roof ledge', me_cube_002)
ob_inset_service_window = bpy.data.objects.new('Inset service window', me_cube_003)
ob_inset_service_window_001 = bpy.data.objects.new('Inset service window.001', me_cube_004)
ob_inset_service_window_002 = bpy.data.objects.new('Inset service window.002', me_cube_005)
ob_inset_service_window_003 = bpy.data.objects.new('Inset service window.003', me_cube_006)
ob_inset_service_window_004 = bpy.data.objects.new('Inset service window.004', me_cube_007)
ob_inset_service_window_005 = bpy.data.objects.new('Inset service window.005', me_cube_008)
ob_inset_service_window_006 = bpy.data.objects.new('Inset service window.006', me_cube_009)
ob_inset_service_window_007 = bpy.data.objects.new('Inset service window.007', me_cube_010)
ob_vertical_block_colour_strip = bpy.data.objects.new('Vertical block colour strip', me_cube_011)
ob_modular_block_storey_001 = bpy.data.objects.new('Modular block storey.001', me_cube_012)
ob_block_roof_ledge_001 = bpy.data.objects.new('Block roof ledge.001', me_cube_013)
ob_inset_service_window_008 = bpy.data.objects.new('Inset service window.008', me_cube_014)
ob_inset_service_window_009 = bpy.data.objects.new('Inset service window.009', me_cube_015)
ob_inset_service_window_010 = bpy.data.objects.new('Inset service window.010', me_cube_016)
ob_inset_service_window_011 = bpy.data.objects.new('Inset service window.011', me_cube_017)
ob_inset_service_window_012 = bpy.data.objects.new('Inset service window.012', me_cube_018)
ob_inset_service_window_013 = bpy.data.objects.new('Inset service window.013', me_cube_019)
ob_inset_service_window_014 = bpy.data.objects.new('Inset service window.014', me_cube_020)
ob_inset_service_window_015 = bpy.data.objects.new('Inset service window.015', me_cube_021)
ob_vertical_block_colour_strip_001 = bpy.data.objects.new('Vertical block colour strip.001', me_cube_022)
ob_block_buttress = bpy.data.objects.new('Block buttress', me_cube_023)
ob_buttress_metal_footing = bpy.data.objects.new('Buttress metal footing', me_buttress_metal_footing_mesh)
ob_block_buttress_001 = bpy.data.objects.new('Block buttress.001', me_cube_024)
ob_buttress_metal_footing_001 = bpy.data.objects.new('Buttress metal footing.001', me_buttress_metal_footing_mesh_001)
ob_block_buttress_002 = bpy.data.objects.new('Block buttress.002', me_cube_025)
ob_buttress_metal_footing_002 = bpy.data.objects.new('Buttress metal footing.002', me_buttress_metal_footing_mesh_002)
ob_block_buttress_003 = bpy.data.objects.new('Block buttress.003', me_cube_026)
ob_buttress_metal_footing_003 = bpy.data.objects.new('Buttress metal footing.003', me_buttress_metal_footing_mesh_003)
ob_aerial_stem = bpy.data.objects.new('Aerial stem', me_cylinder)
ob_aerial_fork = bpy.data.objects.new('Aerial fork', me_cylinder_001)
ob_aerial_fork_tine = bpy.data.objects.new('Aerial fork tine', me_cylinder_002)
ob_aerial_fork_001 = bpy.data.objects.new('Aerial fork.001', me_cylinder_003)
ob_aerial_fork_tine_001 = bpy.data.objects.new('Aerial fork tine.001', me_cylinder_004)

# ---- transforms, parenting, visibility, modifiers, constraints
ob_openfa_orthographic_30_degree_camera.location = (9.156, -13.73, 12.37)
ob_openfa_orthographic_30_degree_camera.rotation_euler = (0.9599, 5.558e-09, 0.588)
ob_soft_key.location = (-3.0, -5.0, 8.0)
ob_soft_key.rotation_euler = (0.6945, -4.69e-08, -0.5404)
ob_cool_fill.location = (5.0, -1.0, 5.0)
ob_cool_fill.rotation_euler = (0.9056, 4.58e-09, 1.373)
ob_copper_rim.location = (1.0, 5.0, 6.0)
ob_copper_rim.rotation_euler = (0.7952, -6.254e-08, 2.944)
ob_foundation_slab.location = (0.0, 0.0, 0.1)
_m = ob_foundation_slab.modifiers.new('Manufactured edge bevel', 'BEVEL')
_m.width = 0.014
_m.width_pct = 0.014
_m.segments = 3
_m = ob_foundation_slab.modifiers.new('Weighted corner normals', 'WEIGHTED_NORMAL')
ob_modular_block_storey.location = (0.0, 0.0, 0.63)
_m = ob_modular_block_storey.modifiers.new('Manufactured edge bevel', 'BEVEL')
_m.width = 0.014
_m.width_pct = 0.014
_m.segments = 3
_m = ob_modular_block_storey.modifiers.new('Weighted corner normals', 'WEIGHTED_NORMAL')
ob_block_roof_ledge.location = (0.0, 0.0, 1.03)
_m = ob_block_roof_ledge.modifiers.new('Manufactured edge bevel', 'BEVEL')
_m.width = 0.014
_m.width_pct = 0.014
_m.segments = 3
_m = ob_block_roof_ledge.modifiers.new('Weighted corner normals', 'WEIGHTED_NORMAL')
ob_inset_service_window.location = (-0.3, -0.795, 0.49)
_m = ob_inset_service_window.modifiers.new('Manufactured edge bevel', 'BEVEL')
_m.width = 0.014
_m.width_pct = 0.014
_m.segments = 3
_m = ob_inset_service_window.modifiers.new('Weighted corner normals', 'WEIGHTED_NORMAL')
ob_inset_service_window_001.location = (-0.1, -0.795, 0.49)
_m = ob_inset_service_window_001.modifiers.new('Manufactured edge bevel', 'BEVEL')
_m.width = 0.014
_m.width_pct = 0.014
_m.segments = 3
_m = ob_inset_service_window_001.modifiers.new('Weighted corner normals', 'WEIGHTED_NORMAL')
ob_inset_service_window_002.location = (0.1, -0.795, 0.49)
_m = ob_inset_service_window_002.modifiers.new('Manufactured edge bevel', 'BEVEL')
_m.width = 0.014
_m.width_pct = 0.014
_m.segments = 3
_m = ob_inset_service_window_002.modifiers.new('Weighted corner normals', 'WEIGHTED_NORMAL')
ob_inset_service_window_003.location = (0.3, -0.795, 0.49)
_m = ob_inset_service_window_003.modifiers.new('Manufactured edge bevel', 'BEVEL')
_m.width = 0.014
_m.width_pct = 0.014
_m.segments = 3
_m = ob_inset_service_window_003.modifiers.new('Weighted corner normals', 'WEIGHTED_NORMAL')
ob_inset_service_window_004.location = (-0.3, -0.795, 0.69)
_m = ob_inset_service_window_004.modifiers.new('Manufactured edge bevel', 'BEVEL')
_m.width = 0.014
_m.width_pct = 0.014
_m.segments = 3
_m = ob_inset_service_window_004.modifiers.new('Weighted corner normals', 'WEIGHTED_NORMAL')
ob_inset_service_window_005.location = (-0.1, -0.795, 0.69)
_m = ob_inset_service_window_005.modifiers.new('Manufactured edge bevel', 'BEVEL')
_m.width = 0.014
_m.width_pct = 0.014
_m.segments = 3
_m = ob_inset_service_window_005.modifiers.new('Weighted corner normals', 'WEIGHTED_NORMAL')
ob_inset_service_window_006.location = (0.1, -0.795, 0.69)
_m = ob_inset_service_window_006.modifiers.new('Manufactured edge bevel', 'BEVEL')
_m.width = 0.014
_m.width_pct = 0.014
_m.segments = 3
_m = ob_inset_service_window_006.modifiers.new('Weighted corner normals', 'WEIGHTED_NORMAL')
ob_inset_service_window_007.location = (0.3, -0.795, 0.69)
_m = ob_inset_service_window_007.modifiers.new('Manufactured edge bevel', 'BEVEL')
_m.width = 0.014
_m.width_pct = 0.014
_m.segments = 3
_m = ob_inset_service_window_007.modifiers.new('Weighted corner normals', 'WEIGHTED_NORMAL')
ob_vertical_block_colour_strip.location = (-0.465, -0.805, 0.63)
_m = ob_vertical_block_colour_strip.modifiers.new('Manufactured edge bevel', 'BEVEL')
_m.width = 0.014
_m.width_pct = 0.014
_m.segments = 3
_m = ob_vertical_block_colour_strip.modifiers.new('Weighted corner normals', 'WEIGHTED_NORMAL')
ob_modular_block_storey_001.location = (0.0, 0.0, 1.45)
_m = ob_modular_block_storey_001.modifiers.new('Manufactured edge bevel', 'BEVEL')
_m.width = 0.014
_m.width_pct = 0.014
_m.segments = 3
_m = ob_modular_block_storey_001.modifiers.new('Weighted corner normals', 'WEIGHTED_NORMAL')
ob_block_roof_ledge_001.location = (0.0, 0.0, 1.85)
_m = ob_block_roof_ledge_001.modifiers.new('Manufactured edge bevel', 'BEVEL')
_m.width = 0.014
_m.width_pct = 0.014
_m.segments = 3
_m = ob_block_roof_ledge_001.modifiers.new('Weighted corner normals', 'WEIGHTED_NORMAL')
ob_inset_service_window_008.location = (-0.3, -0.71, 1.31)
_m = ob_inset_service_window_008.modifiers.new('Manufactured edge bevel', 'BEVEL')
_m.width = 0.014
_m.width_pct = 0.014
_m.segments = 3
_m = ob_inset_service_window_008.modifiers.new('Weighted corner normals', 'WEIGHTED_NORMAL')
ob_inset_service_window_009.location = (-0.1, -0.71, 1.31)
_m = ob_inset_service_window_009.modifiers.new('Manufactured edge bevel', 'BEVEL')
_m.width = 0.014
_m.width_pct = 0.014
_m.segments = 3
_m = ob_inset_service_window_009.modifiers.new('Weighted corner normals', 'WEIGHTED_NORMAL')
ob_inset_service_window_010.location = (0.1, -0.71, 1.31)
_m = ob_inset_service_window_010.modifiers.new('Manufactured edge bevel', 'BEVEL')
_m.width = 0.014
_m.width_pct = 0.014
_m.segments = 3
_m = ob_inset_service_window_010.modifiers.new('Weighted corner normals', 'WEIGHTED_NORMAL')
ob_inset_service_window_011.location = (0.3, -0.71, 1.31)
_m = ob_inset_service_window_011.modifiers.new('Manufactured edge bevel', 'BEVEL')
_m.width = 0.014
_m.width_pct = 0.014
_m.segments = 3
_m = ob_inset_service_window_011.modifiers.new('Weighted corner normals', 'WEIGHTED_NORMAL')
ob_inset_service_window_012.location = (-0.3, -0.71, 1.51)
_m = ob_inset_service_window_012.modifiers.new('Manufactured edge bevel', 'BEVEL')
_m.width = 0.014
_m.width_pct = 0.014
_m.segments = 3
_m = ob_inset_service_window_012.modifiers.new('Weighted corner normals', 'WEIGHTED_NORMAL')
ob_inset_service_window_013.location = (-0.1, -0.71, 1.51)
_m = ob_inset_service_window_013.modifiers.new('Manufactured edge bevel', 'BEVEL')
_m.width = 0.014
_m.width_pct = 0.014
_m.segments = 3
_m = ob_inset_service_window_013.modifiers.new('Weighted corner normals', 'WEIGHTED_NORMAL')
ob_inset_service_window_014.location = (0.1, -0.71, 1.51)
_m = ob_inset_service_window_014.modifiers.new('Manufactured edge bevel', 'BEVEL')
_m.width = 0.014
_m.width_pct = 0.014
_m.segments = 3
_m = ob_inset_service_window_014.modifiers.new('Weighted corner normals', 'WEIGHTED_NORMAL')
ob_inset_service_window_015.location = (0.3, -0.71, 1.51)
_m = ob_inset_service_window_015.modifiers.new('Manufactured edge bevel', 'BEVEL')
_m.width = 0.014
_m.width_pct = 0.014
_m.segments = 3
_m = ob_inset_service_window_015.modifiers.new('Weighted corner normals', 'WEIGHTED_NORMAL')
ob_vertical_block_colour_strip_001.location = (-0.414, -0.72, 1.45)
_m = ob_vertical_block_colour_strip_001.modifiers.new('Manufactured edge bevel', 'BEVEL')
_m.width = 0.014
_m.width_pct = 0.014
_m.segments = 3
_m = ob_vertical_block_colour_strip_001.modifiers.new('Weighted corner normals', 'WEIGHTED_NORMAL')
ob_block_buttress.location = (1.05, 0.0, 0.65)
_m = ob_block_buttress.modifiers.new('Manufactured edge bevel', 'BEVEL')
_m.width = 0.014
_m.width_pct = 0.014
_m.segments = 3
_m = ob_block_buttress.modifiers.new('Weighted corner normals', 'WEIGHTED_NORMAL')
ob_buttress_metal_footing.location = (0.0, 0.0, 0.0)
_m = ob_buttress_metal_footing.modifiers.new('Preserve industrial profile breaks', 'EDGE_SPLIT')
_m.split_angle = 0.5585
ob_block_buttress_001.location = (6.429e-17, 1.05, 0.65)
_m = ob_block_buttress_001.modifiers.new('Manufactured edge bevel', 'BEVEL')
_m.width = 0.014
_m.width_pct = 0.014
_m.segments = 3
_m = ob_block_buttress_001.modifiers.new('Weighted corner normals', 'WEIGHTED_NORMAL')
ob_buttress_metal_footing_001.location = (0.0, 0.0, 0.0)
_m = ob_buttress_metal_footing_001.modifiers.new('Preserve industrial profile breaks', 'EDGE_SPLIT')
_m.split_angle = 0.5585
ob_block_buttress_002.location = (-1.05, 1.286e-16, 0.65)
_m = ob_block_buttress_002.modifiers.new('Manufactured edge bevel', 'BEVEL')
_m.width = 0.014
_m.width_pct = 0.014
_m.segments = 3
_m = ob_block_buttress_002.modifiers.new('Weighted corner normals', 'WEIGHTED_NORMAL')
ob_buttress_metal_footing_002.location = (0.0, 0.0, 0.0)
_m = ob_buttress_metal_footing_002.modifiers.new('Preserve industrial profile breaks', 'EDGE_SPLIT')
_m.split_angle = 0.5585
ob_block_buttress_003.location = (-1.929e-16, -1.05, 0.65)
_m = ob_block_buttress_003.modifiers.new('Manufactured edge bevel', 'BEVEL')
_m.width = 0.014
_m.width_pct = 0.014
_m.segments = 3
_m = ob_block_buttress_003.modifiers.new('Weighted corner normals', 'WEIGHTED_NORMAL')
ob_buttress_metal_footing_003.location = (0.0, 0.0, 0.0)
_m = ob_buttress_metal_footing_003.modifiers.new('Preserve industrial profile breaks', 'EDGE_SPLIT')
_m.split_angle = 0.5585
ob_aerial_stem.location = (0.15, 0.18, 2.015)
ob_aerial_stem.rotation_euler = (0.0, -0.0, -3.142)
_m = ob_aerial_stem.modifiers.new('Manufactured edge bevel', 'BEVEL')
_m.width = 0.0044
_m.width_pct = 0.0044
_m.segments = 3
_m = ob_aerial_stem.modifiers.new('Weighted corner normals', 'WEIGHTED_NORMAL')
ob_aerial_fork.location = (0.075, 0.18, 2.048)
ob_aerial_fork.rotation_euler = (1.162, 3.523e-08, -1.571)
_m = ob_aerial_fork.modifiers.new('Manufactured edge bevel', 'BEVEL')
_m.width = 0.0044
_m.width_pct = 0.0044
_m.segments = 3
_m = ob_aerial_fork.modifiers.new('Weighted corner normals', 'WEIGHTED_NORMAL')
ob_aerial_fork_tine.location = (0.0, 0.18, 2.117)
ob_aerial_fork_tine.rotation_euler = (0.0, -0.0, -3.142)
_m = ob_aerial_fork_tine.modifiers.new('Manufactured edge bevel', 'BEVEL')
_m.width = 0.0044
_m.width_pct = 0.0044
_m.segments = 3
_m = ob_aerial_fork_tine.modifiers.new('Weighted corner normals', 'WEIGHTED_NORMAL')
ob_aerial_fork_001.location = (0.225, 0.18, 2.048)
ob_aerial_fork_001.rotation_euler = (1.162, -3.523e-08, 1.571)
_m = ob_aerial_fork_001.modifiers.new('Manufactured edge bevel', 'BEVEL')
_m.width = 0.0044
_m.width_pct = 0.0044
_m.segments = 3
_m = ob_aerial_fork_001.modifiers.new('Weighted corner normals', 'WEIGHTED_NORMAL')
ob_aerial_fork_tine_001.location = (0.3, 0.18, 2.117)
ob_aerial_fork_tine_001.rotation_euler = (0.0, -0.0, -3.142)
_m = ob_aerial_fork_tine_001.modifiers.new('Manufactured edge bevel', 'BEVEL')
_m.width = 0.0044
_m.width_pct = 0.0044
_m.segments = 3
_m = ob_aerial_fork_tine_001.modifiers.new('Weighted corner normals', 'WEIGHTED_NORMAL')

# ---- collection membership
scene.collection.objects.link(ob_openfa_orthographic_30_degree_camera)
scene.collection.objects.link(ob_soft_key)
scene.collection.objects.link(ob_cool_fill)
scene.collection.objects.link(ob_copper_rim)
col_mn06___the_cube.objects.link(ob_foundation_slab)
col_mn06___the_cube.objects.link(ob_modular_block_storey)
col_mn06___the_cube.objects.link(ob_block_roof_ledge)
col_mn06___the_cube.objects.link(ob_inset_service_window)
col_mn06___the_cube.objects.link(ob_inset_service_window_001)
col_mn06___the_cube.objects.link(ob_inset_service_window_002)
col_mn06___the_cube.objects.link(ob_inset_service_window_003)
col_mn06___the_cube.objects.link(ob_inset_service_window_004)
col_mn06___the_cube.objects.link(ob_inset_service_window_005)
col_mn06___the_cube.objects.link(ob_inset_service_window_006)
col_mn06___the_cube.objects.link(ob_inset_service_window_007)
col_mn06___the_cube.objects.link(ob_vertical_block_colour_strip)
col_mn06___the_cube.objects.link(ob_modular_block_storey_001)
col_mn06___the_cube.objects.link(ob_block_roof_ledge_001)
col_mn06___the_cube.objects.link(ob_inset_service_window_008)
col_mn06___the_cube.objects.link(ob_inset_service_window_009)
col_mn06___the_cube.objects.link(ob_inset_service_window_010)
col_mn06___the_cube.objects.link(ob_inset_service_window_011)
col_mn06___the_cube.objects.link(ob_inset_service_window_012)
col_mn06___the_cube.objects.link(ob_inset_service_window_013)
col_mn06___the_cube.objects.link(ob_inset_service_window_014)
col_mn06___the_cube.objects.link(ob_inset_service_window_015)
col_mn06___the_cube.objects.link(ob_vertical_block_colour_strip_001)
col_mn06___the_cube.objects.link(ob_block_buttress)
col_mn06___the_cube.objects.link(ob_buttress_metal_footing)
col_mn06___the_cube.objects.link(ob_block_buttress_001)
col_mn06___the_cube.objects.link(ob_buttress_metal_footing_001)
col_mn06___the_cube.objects.link(ob_block_buttress_002)
col_mn06___the_cube.objects.link(ob_buttress_metal_footing_002)
col_mn06___the_cube.objects.link(ob_block_buttress_003)
col_mn06___the_cube.objects.link(ob_buttress_metal_footing_003)
col_mn06___the_cube.objects.link(ob_aerial_stem)
col_mn06___the_cube.objects.link(ob_aerial_fork)
col_mn06___the_cube.objects.link(ob_aerial_fork_tine)
col_mn06___the_cube.objects.link(ob_aerial_fork_001)
col_mn06___the_cube.objects.link(ob_aerial_fork_tine_001)

# ---- scene / render settings (as saved in the file)
scene.camera = ob_openfa_orthographic_30_degree_camera
scene.frame_start = 1; scene.frame_end = 250; scene.frame_set(1)
scene.render.engine = 'CYCLES'
scene.render.resolution_x = 512
scene.render.resolution_y = 512
scene.render.film_transparent = True
scene.cycles.samples = 32
bpy.context.view_layer.update()
